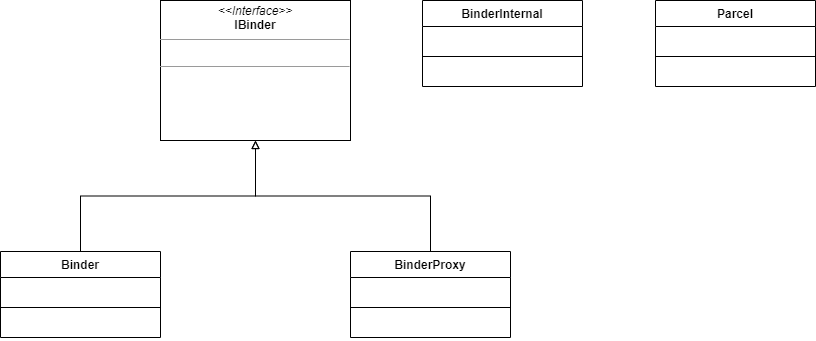

The diagram above was exported from draw.io. Its source (the exported page's mxGraphModel, read from the mxfile embedded in the PNG):
<mxGraphModel dx="1422" dy="754" grid="0" gridSize="10" guides="1" tooltips="1" connect="1" arrows="1" fold="1" page="1" pageScale="1" pageWidth="827" pageHeight="1169" math="0" shadow="0">
  <root>
    <mxCell id="0" />
    <mxCell id="1" parent="0" />
    <mxCell id="9r8RAr57fCQFYNQkxX1m-1" value="&lt;p style=&quot;margin:0px;margin-top:4px;text-align:center;&quot;&gt;&lt;i&gt;&amp;lt;&amp;lt;Interface&amp;gt;&amp;gt;&lt;/i&gt;&lt;br&gt;&lt;b&gt;IBinder&lt;/b&gt;&lt;/p&gt;&lt;hr size=&quot;1&quot;&gt;&lt;p style=&quot;margin:0px;margin-left:4px;&quot;&gt;&amp;nbsp;&lt;/p&gt;&lt;hr size=&quot;1&quot;&gt;&lt;p style=&quot;margin:0px;margin-left:4px;&quot;&gt;&amp;nbsp;&lt;/p&gt;" style="verticalAlign=top;align=left;overflow=fill;fontSize=12;fontFamily=Helvetica;html=1;" vertex="1" parent="1">
      <mxGeometry x="317" y="318" width="190" height="140" as="geometry" />
    </mxCell>
    <mxCell id="9r8RAr57fCQFYNQkxX1m-10" style="edgeStyle=orthogonalEdgeStyle;rounded=0;orthogonalLoop=1;jettySize=auto;html=1;exitX=0.5;exitY=0;exitDx=0;exitDy=0;entryX=0.5;entryY=1;entryDx=0;entryDy=0;endArrow=block;endFill=0;" edge="1" parent="1" source="9r8RAr57fCQFYNQkxX1m-2" target="9r8RAr57fCQFYNQkxX1m-1">
      <mxGeometry relative="1" as="geometry" />
    </mxCell>
    <mxCell id="9r8RAr57fCQFYNQkxX1m-2" value="Binder" style="swimlane;fontStyle=1;align=center;verticalAlign=top;childLayout=stackLayout;horizontal=1;startSize=26;horizontalStack=0;resizeParent=1;resizeParentMax=0;resizeLast=0;collapsible=1;marginBottom=0;" vertex="1" parent="1">
      <mxGeometry x="157" y="569" width="160" height="86" as="geometry" />
    </mxCell>
    <mxCell id="9r8RAr57fCQFYNQkxX1m-3" value=" " style="text;strokeColor=none;fillColor=none;align=left;verticalAlign=top;spacingLeft=4;spacingRight=4;overflow=hidden;rotatable=0;points=[[0,0.5],[1,0.5]];portConstraint=eastwest;" vertex="1" parent="9r8RAr57fCQFYNQkxX1m-2">
      <mxGeometry y="26" width="160" height="26" as="geometry" />
    </mxCell>
    <mxCell id="9r8RAr57fCQFYNQkxX1m-4" value="" style="line;strokeWidth=1;fillColor=none;align=left;verticalAlign=middle;spacingTop=-1;spacingLeft=3;spacingRight=3;rotatable=0;labelPosition=right;points=[];portConstraint=eastwest;strokeColor=inherit;" vertex="1" parent="9r8RAr57fCQFYNQkxX1m-2">
      <mxGeometry y="52" width="160" height="8" as="geometry" />
    </mxCell>
    <mxCell id="9r8RAr57fCQFYNQkxX1m-5" value=" " style="text;strokeColor=none;fillColor=none;align=left;verticalAlign=top;spacingLeft=4;spacingRight=4;overflow=hidden;rotatable=0;points=[[0,0.5],[1,0.5]];portConstraint=eastwest;" vertex="1" parent="9r8RAr57fCQFYNQkxX1m-2">
      <mxGeometry y="60" width="160" height="26" as="geometry" />
    </mxCell>
    <mxCell id="9r8RAr57fCQFYNQkxX1m-11" style="edgeStyle=orthogonalEdgeStyle;rounded=0;orthogonalLoop=1;jettySize=auto;html=1;exitX=0.5;exitY=0;exitDx=0;exitDy=0;endArrow=block;endFill=0;" edge="1" parent="1" source="9r8RAr57fCQFYNQkxX1m-6" target="9r8RAr57fCQFYNQkxX1m-1">
      <mxGeometry relative="1" as="geometry" />
    </mxCell>
    <mxCell id="9r8RAr57fCQFYNQkxX1m-6" value="BinderProxy" style="swimlane;fontStyle=1;align=center;verticalAlign=top;childLayout=stackLayout;horizontal=1;startSize=26;horizontalStack=0;resizeParent=1;resizeParentMax=0;resizeLast=0;collapsible=1;marginBottom=0;" vertex="1" parent="1">
      <mxGeometry x="507" y="569" width="160" height="86" as="geometry" />
    </mxCell>
    <mxCell id="9r8RAr57fCQFYNQkxX1m-7" value=" " style="text;strokeColor=none;fillColor=none;align=left;verticalAlign=top;spacingLeft=4;spacingRight=4;overflow=hidden;rotatable=0;points=[[0,0.5],[1,0.5]];portConstraint=eastwest;" vertex="1" parent="9r8RAr57fCQFYNQkxX1m-6">
      <mxGeometry y="26" width="160" height="26" as="geometry" />
    </mxCell>
    <mxCell id="9r8RAr57fCQFYNQkxX1m-8" value="" style="line;strokeWidth=1;fillColor=none;align=left;verticalAlign=middle;spacingTop=-1;spacingLeft=3;spacingRight=3;rotatable=0;labelPosition=right;points=[];portConstraint=eastwest;strokeColor=inherit;" vertex="1" parent="9r8RAr57fCQFYNQkxX1m-6">
      <mxGeometry y="52" width="160" height="8" as="geometry" />
    </mxCell>
    <mxCell id="9r8RAr57fCQFYNQkxX1m-9" value=" " style="text;strokeColor=none;fillColor=none;align=left;verticalAlign=top;spacingLeft=4;spacingRight=4;overflow=hidden;rotatable=0;points=[[0,0.5],[1,0.5]];portConstraint=eastwest;" vertex="1" parent="9r8RAr57fCQFYNQkxX1m-6">
      <mxGeometry y="60" width="160" height="26" as="geometry" />
    </mxCell>
    <mxCell id="9r8RAr57fCQFYNQkxX1m-12" value="BinderInternal" style="swimlane;fontStyle=1;align=center;verticalAlign=top;childLayout=stackLayout;horizontal=1;startSize=26;horizontalStack=0;resizeParent=1;resizeParentMax=0;resizeLast=0;collapsible=1;marginBottom=0;" vertex="1" parent="1">
      <mxGeometry x="579" y="318" width="160" height="86" as="geometry" />
    </mxCell>
    <mxCell id="9r8RAr57fCQFYNQkxX1m-13" value=" " style="text;strokeColor=none;fillColor=none;align=left;verticalAlign=top;spacingLeft=4;spacingRight=4;overflow=hidden;rotatable=0;points=[[0,0.5],[1,0.5]];portConstraint=eastwest;" vertex="1" parent="9r8RAr57fCQFYNQkxX1m-12">
      <mxGeometry y="26" width="160" height="26" as="geometry" />
    </mxCell>
    <mxCell id="9r8RAr57fCQFYNQkxX1m-14" value="" style="line;strokeWidth=1;fillColor=none;align=left;verticalAlign=middle;spacingTop=-1;spacingLeft=3;spacingRight=3;rotatable=0;labelPosition=right;points=[];portConstraint=eastwest;strokeColor=inherit;" vertex="1" parent="9r8RAr57fCQFYNQkxX1m-12">
      <mxGeometry y="52" width="160" height="8" as="geometry" />
    </mxCell>
    <mxCell id="9r8RAr57fCQFYNQkxX1m-15" value=" " style="text;strokeColor=none;fillColor=none;align=left;verticalAlign=top;spacingLeft=4;spacingRight=4;overflow=hidden;rotatable=0;points=[[0,0.5],[1,0.5]];portConstraint=eastwest;" vertex="1" parent="9r8RAr57fCQFYNQkxX1m-12">
      <mxGeometry y="60" width="160" height="26" as="geometry" />
    </mxCell>
    <mxCell id="9r8RAr57fCQFYNQkxX1m-16" value="Parcel" style="swimlane;fontStyle=1;align=center;verticalAlign=top;childLayout=stackLayout;horizontal=1;startSize=26;horizontalStack=0;resizeParent=1;resizeParentMax=0;resizeLast=0;collapsible=1;marginBottom=0;" vertex="1" parent="1">
      <mxGeometry x="812" y="318" width="160" height="86" as="geometry" />
    </mxCell>
    <mxCell id="9r8RAr57fCQFYNQkxX1m-17" value=" " style="text;strokeColor=none;fillColor=none;align=left;verticalAlign=top;spacingLeft=4;spacingRight=4;overflow=hidden;rotatable=0;points=[[0,0.5],[1,0.5]];portConstraint=eastwest;" vertex="1" parent="9r8RAr57fCQFYNQkxX1m-16">
      <mxGeometry y="26" width="160" height="26" as="geometry" />
    </mxCell>
    <mxCell id="9r8RAr57fCQFYNQkxX1m-18" value="" style="line;strokeWidth=1;fillColor=none;align=left;verticalAlign=middle;spacingTop=-1;spacingLeft=3;spacingRight=3;rotatable=0;labelPosition=right;points=[];portConstraint=eastwest;strokeColor=inherit;" vertex="1" parent="9r8RAr57fCQFYNQkxX1m-16">
      <mxGeometry y="52" width="160" height="8" as="geometry" />
    </mxCell>
    <mxCell id="9r8RAr57fCQFYNQkxX1m-19" value=" " style="text;strokeColor=none;fillColor=none;align=left;verticalAlign=top;spacingLeft=4;spacingRight=4;overflow=hidden;rotatable=0;points=[[0,0.5],[1,0.5]];portConstraint=eastwest;" vertex="1" parent="9r8RAr57fCQFYNQkxX1m-16">
      <mxGeometry y="60" width="160" height="26" as="geometry" />
    </mxCell>
  </root>
</mxGraphModel>